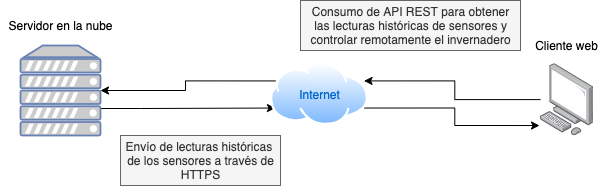

The diagram above was exported from draw.io. Its source (the exported page's mxGraphModel, read from the mxfile embedded in the PNG):
<mxGraphModel dx="868" dy="830" grid="1" gridSize="10" guides="1" tooltips="1" connect="1" arrows="1" fold="1" page="1" pageScale="1" pageWidth="850" pageHeight="1100" math="0" shadow="0">
  <root>
    <mxCell id="0" />
    <mxCell id="1" parent="0" />
    <mxCell id="18" style="edgeStyle=orthogonalEdgeStyle;rounded=0;orthogonalLoop=1;jettySize=auto;html=1;entryX=0;entryY=0.75;entryDx=0;entryDy=0;" parent="1" source="3" target="5" edge="1">
      <mxGeometry relative="1" as="geometry">
        <Array as="points">
          <mxPoint x="260" y="273" />
          <mxPoint x="260" y="273" />
        </Array>
      </mxGeometry>
    </mxCell>
    <mxCell id="3" value="" style="fontColor=#0066CC;verticalAlign=top;verticalLabelPosition=bottom;labelPosition=center;align=center;html=1;outlineConnect=0;fillColor=#CCCCCC;strokeColor=#6881B3;gradientColor=none;gradientDirection=north;strokeWidth=2;shape=mxgraph.networks.server;" parent="1" vertex="1">
      <mxGeometry x="140" y="210" width="80" height="90" as="geometry" />
    </mxCell>
    <mxCell id="15" style="edgeStyle=orthogonalEdgeStyle;rounded=0;orthogonalLoop=1;jettySize=auto;html=1;exitX=1;exitY=0.75;exitDx=0;exitDy=0;entryX=-0.019;entryY=0.861;entryDx=0;entryDy=0;entryPerimeter=0;" parent="1" source="5" target="9" edge="1">
      <mxGeometry relative="1" as="geometry" />
    </mxCell>
    <mxCell id="17" style="edgeStyle=orthogonalEdgeStyle;rounded=0;orthogonalLoop=1;jettySize=auto;html=1;exitX=0;exitY=0.25;exitDx=0;exitDy=0;" parent="1" source="5" target="3" edge="1">
      <mxGeometry relative="1" as="geometry" />
    </mxCell>
    <mxCell id="5" value="" style="aspect=fixed;perimeter=ellipsePerimeter;html=1;align=center;shadow=0;dashed=0;spacingTop=3;image;image=img/lib/active_directory/internet_cloud.svg;" parent="1" vertex="1">
      <mxGeometry x="390" y="227.95" width="98.49" height="62.05" as="geometry" />
    </mxCell>
    <mxCell id="7" value="Internet" style="text;html=1;align=center;verticalAlign=middle;resizable=0;points=[];autosize=1;fontColor=#0066CC;" parent="1" vertex="1">
      <mxGeometry x="409.24" y="248.98000000000002" width="60" height="20" as="geometry" />
    </mxCell>
    <mxCell id="14" style="edgeStyle=orthogonalEdgeStyle;rounded=0;orthogonalLoop=1;jettySize=auto;html=1;entryX=1;entryY=0.25;entryDx=0;entryDy=0;" parent="1" source="9" target="5" edge="1">
      <mxGeometry relative="1" as="geometry" />
    </mxCell>
    <mxCell id="9" value="" style="points=[];aspect=fixed;html=1;align=center;shadow=0;dashed=0;image;image=img/lib/allied_telesis/computer_and_terminals/Personal_Computer.svg;fontColor=#0066CC;" parent="1" vertex="1">
      <mxGeometry x="660" y="228.20000000000002" width="52.98" height="71.8" as="geometry" />
    </mxCell>
    <mxCell id="10" value="Consumo de API REST para obtener&lt;br&gt;las lecturas históricas de sensores y&lt;br&gt;controlar remotamente el invernadero" style="text;html=1;align=center;verticalAlign=middle;resizable=0;points=[];autosize=1;fillColor=#f5f5f5;strokeColor=#666666;fontColor=#333333;" parent="1" vertex="1">
      <mxGeometry x="420" y="165" width="220" height="50" as="geometry" />
    </mxCell>
    <mxCell id="11" value="Cliente web" style="text;html=1;align=center;verticalAlign=middle;resizable=0;points=[];autosize=1;" parent="1" vertex="1">
      <mxGeometry x="646.49" y="200" width="80" height="20" as="geometry" />
    </mxCell>
    <mxCell id="12" value="Servidor en la nube" style="text;html=1;align=center;verticalAlign=middle;resizable=0;points=[];autosize=1;" parent="1" vertex="1">
      <mxGeometry x="120" y="180" width="120" height="20" as="geometry" />
    </mxCell>
    <mxCell id="13" value="Envío de lecturas históricas &lt;br&gt;de los sensores a través de&lt;br&gt;HTTPS" style="text;html=1;align=center;verticalAlign=middle;resizable=0;points=[];autosize=1;fillColor=#f5f5f5;strokeColor=#666666;fontColor=#333333;" parent="1" vertex="1">
      <mxGeometry x="240" y="300" width="160" height="50" as="geometry" />
    </mxCell>
  </root>
</mxGraphModel>